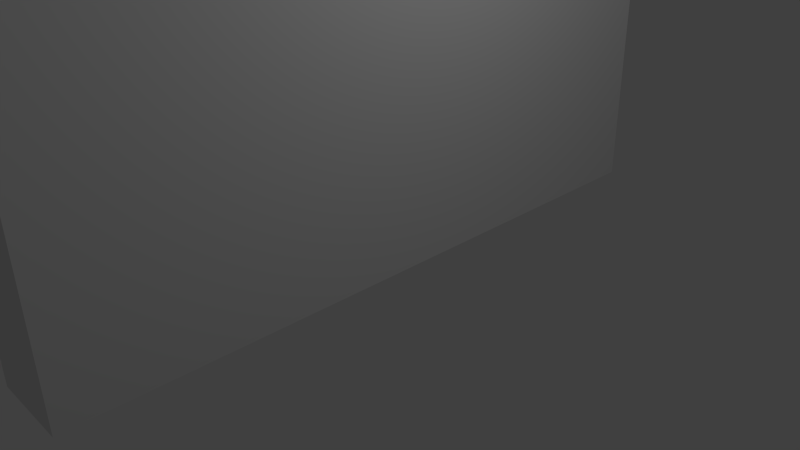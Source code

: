 # Source: wall.blend  (saved by Blender 2.70.0; exported with 4.5.12 LTS)
import bpy
from mathutils import Matrix  # noqa: F401  (used for matrix-valued properties, if any)

bpy.ops.wm.read_factory_settings(use_empty=True)
scene = bpy.context.scene
scene.name = 'Scene'

# ---- collections
col_collection_1 = bpy.data.collections.new('Collection 1'); scene.collection.children.link(col_collection_1)

# ---- materials (node trees are filled in below, after node groups)
mat_basicwallmaterial = bpy.data.materials.new('BasicWallMaterial')
mat_basicwallmaterial.alpha_threshold = 0.0
mat_basicwallmaterial.use_transparent_shadow = False
mat_basicwallmaterial.roughness = 0.5
mat_basicwallmaterial.line_color = (0.0, 0.0, 0.0, 1.0)

# ---- material node trees

# ---- world
world_world = bpy.data.worlds.new('World'); scene.world = world_world
world_world.color = (0.05088, 0.05088, 0.05088)
world_world.use_sun_shadow = False
world_world.sun_shadow_jitter_overblur = 0.0
world_world.cycles.sampling_method = 'MANUAL'
world_world.cycles.sample_map_resolution = 256

# ---- cameras
cam_camera = bpy.data.cameras.new('Camera')
cam_camera.clip_end = 100.0
cam_camera.lens = 35.0
cam_camera.sensor_width = 32.0
cam_camera.sensor_height = 18.0
cam_camera.ortho_scale = 7.314
cam_camera.dof.focus_distance = 0.0
cam_camera.dof.aperture_fstop = 128.0

# ---- lights
light_lamp = bpy.data.lights.new('Lamp', 'POINT')
light_lamp.transmission_factor = 0.0
light_lamp.cutoff_distance = 30.0
light_lamp.energy = 100.0
light_lamp.shadow_buffer_clip_start = 1.001
light_lamp.shadow_soft_size = 0.1
light_lamp.shadow_maximum_resolution = 0.006
light_lamp.use_absolute_resolution = True
light_lamp.cycles.use_multiple_importance_sampling = False

# ---- meshes
me_cube = bpy.data.meshes.new('Cube')
me_cube.from_pydata([(1.0, 1.0, -1.0), (1.0, -1.0, -1.0), (-1.0, -1.0, -1.0), (-1.0, 1.0, -1.0), (1.0, 1.0, 1.0), (1.0, -1.0, 1.0), (-1.0, -1.0, 1.0), (-1.0, 1.0, 1.0)], [], [(0, 1, 2, 3), (4, 7, 6, 5), (0, 4, 5, 1), (1, 5, 6, 2), (2, 6, 7, 3), (4, 0, 3, 7)])
_uv = me_cube.uv_layers.new(name='UVMap')
_uv.uv.foreach_set('vector', [0.5824, 0.8153, 0.5824, 0.6915, 0.4586, 0.6915, 0.4586, 0.8153, 0.5824, 0.9391, 0.4586, 0.9391, 0.4586, 0.8153, 0.5824, 0.8153, 0.9684, 0.03339, 0.9681, 0.6559, 0.03333, 0.6557, 0.03333, 0.03339, 0.5824, 0.8567, 0.5824, 0.9805, 0.4586, 0.9805, 0.4586, 0.8567, 0.03347, 0.03365, 0.03347, 0.6544, 0.9684, 0.6544, 0.9684, 0.03347, 0.5824, 0.8567, 0.5824, 0.7329, 0.4586, 0.7329, 0.4586, 0.8567])
me_cube.materials.append(mat_basicwallmaterial)
me_cube.use_remesh_preserve_volume = False
me_cube.use_remesh_preserve_attributes = False
me_cube.use_mirror_vertex_groups = False
me_cube.update()

# ---- objects
ob_cube = bpy.data.objects.new('Cube', me_cube)
ob_lamp = bpy.data.objects.new('Lamp', light_lamp)
ob_camera = bpy.data.objects.new('Camera', cam_camera)

# ---- transforms, parenting, visibility, modifiers, constraints
ob_cube.location = (0.0, 0.0, 2.964)
ob_cube.scale = (0.5414, 4.5, 3.0)
ob_cube.lock_rotations_4d = False
ob_cube.empty_display_type = 'ARROWS'
ob_cube.lineart.crease_threshold = 0.0
ob_lamp.location = (4.076, 1.005, 5.904)
ob_lamp.rotation_euler = (0.6503, 0.05522, 1.866)
ob_lamp.lock_rotations_4d = False
ob_lamp.empty_display_type = 'ARROWS'
ob_lamp.color = (0.0, 0.0, 0.0, 0.0)
ob_lamp.lineart.crease_threshold = 0.0
ob_camera.location = (7.481, -6.508, 5.344)
ob_camera.rotation_euler = (1.109, 0.01082, 0.8149)
ob_camera.lock_rotations_4d = False
ob_camera.empty_display_type = 'ARROWS'
ob_camera.color = (0.0, 0.0, 0.0, 0.0)
ob_camera.display_type = 'WIRE'
ob_camera.lineart.crease_threshold = 0.0

# ---- collection membership
col_collection_1.objects.link(ob_cube)
col_collection_1.objects.link(ob_lamp)
col_collection_1.objects.link(ob_camera)

# ---- scene / render settings (as saved in the file)
scene.camera = ob_camera
scene.frame_start = 1; scene.frame_end = 250; scene.frame_set(1)
scene.render.engine = 'BLENDER_EEVEE_NEXT'
scene.render.resolution_percentage = 50
scene.render.pixel_aspect_x = 9.0
scene.render.pixel_aspect_y = 6.0
scene.render.dither_intensity = 0.0
scene.cycles.use_denoising = False
scene.cycles.samples = 10
scene.cycles.sampling_pattern = 'TABULATED_SOBOL'
scene.cycles.light_sampling_threshold = 0.0
scene.cycles.use_adaptive_sampling = False
scene.cycles.use_light_tree = False
scene.cycles.blur_glossy = 0.0
scene.cycles.volume_bounces = 1
scene.cycles.pixel_filter_type = 'GAUSSIAN'
scene.cycles.sample_clamp_indirect = 0.0
scene.view_settings.view_transform = 'Standard'
bpy.context.view_layer.update()
